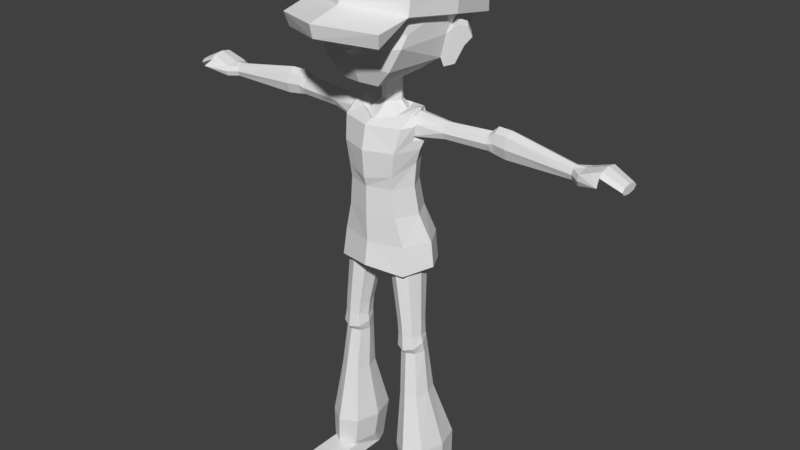 # Source: kid.blend  (saved by Blender 2.77.0; exported with 4.5.12 LTS)
import bpy
from mathutils import Matrix  # noqa: F401  (used for matrix-valued properties, if any)

bpy.ops.wm.read_factory_settings(use_empty=True)
scene = bpy.context.scene
scene.name = 'Scene'

# ---- collections
col_collection_1 = bpy.data.collections.new('Collection 1'); scene.collection.children.link(col_collection_1)

# ---- world
world_world = bpy.data.worlds.new('World'); scene.world = world_world
world_world.color = (0.05088, 0.05088, 0.05088)
world_world.use_sun_shadow = False
world_world.sun_shadow_jitter_overblur = 0.0
world_world.cycles.sampling_method = 'MANUAL'

# ---- meshes
me_sphere_001 = bpy.data.meshes.new('Sphere.001')
me_sphere_001.from_pydata([(0.0, 0.3237, 1.75), (0.0, 0.2806, 1.861), (0.1341, 0.2227, 1.873), (0.1841, 0.2481, 1.766), (0.0, 0.2016, 1.945), (0.07258, 0.1703, 1.951), (0.0, 0.3243, 1.63), (0.1897, 0.08306, 1.902), (0.0, 0.09884, 1.99), (0.1026, 0.09474, 1.967), (0.1897, 0.2425, 1.647), (0.2119, 0.06557, 1.804), (0.07258, 0.01914, 1.983), (0.1341, -0.05662, 1.931), (0.2197, 0.04495, 1.688), (0.0, -0.01217, 1.99), (0.0, -0.1145, 1.943), (0.1841, -0.1169, 1.842), (0.1897, -0.1417, 1.713), (0.0, -0.1925, 1.858), (0.0, -0.2231, 1.735), (0.0, -0.3422, 1.705), (0.1824, -0.261, 1.69), (0.0, 0.2797, 1.743), (0.0, 0.2413, 1.837), (0.1064, 0.1928, 1.847), (0.148, 0.2177, 1.757), (0.0, 0.1726, 1.908), (0.05672, 0.1471, 1.913), (0.0, 0.2801, 1.63), (0.1507, 0.07741, 1.874), (0.0, 0.08924, 1.944), (0.0804, 0.08615, 1.926), (0.1529, 0.2117, 1.646), (0.1651, 0.06346, 1.793), (0.05654, 0.02527, 1.938), (0.1061, -0.03847, 1.896), (0.1718, 0.04456, 1.685), (0.0, 0.0001595, 1.944), (0.0, -0.0867, 1.907), (0.148, -0.09061, 1.824), (0.1546, -0.1146, 1.694), (0.0, -0.1531, 1.837), (0.0, -0.1935, 1.701), (0.0, -0.3307, 1.66), (0.1721, -0.2495, 1.644), (0.05925, -0.03673, 1.354), (0.06384, 0.01208, 1.363), (0.03706, 0.01371, 1.389), (0.02621, -0.007338, 1.389), (0.06743, -0.044, 1.364), (0.04514, 0.04833, 1.363), (0.02621, 0.03476, 1.389), (0.0, -0.07675, 1.344), (0.02621, -0.007338, 1.481), (0.03706, 0.01371, 1.484), (0.0, -0.09177, 1.351), (0.07047, 0.01167, 1.375), (0.04983, 0.05169, 1.375), (0.0, 0.04348, 1.389), (0.02523, 0.03508, 1.484), (0.0, -0.01606, 1.389), (0.0, -0.01606, 1.48), (0.0, -0.1168, 1.338), (0.1087, -0.08067, 1.338), (0.0, 0.05044, 1.363), (0.0, 0.04348, 1.48), (0.0, -0.134, 1.26), (0.09743, -0.09832, 1.26), (0.07635, 0.0763, 1.338), (0.0, 0.05216, 1.375), (0.1336, -0.01459, 1.261), (0.08914, 0.06247, 1.262), (0.08552, -0.09463, 1.178), (0.1209, -0.01804, 1.213), (0.0, 0.07378, 1.338), (0.0, -0.1264, 1.164), (0.08552, 0.05854, 1.248), (0.08328, -0.08911, 1.133), (0.1178, -0.02223, 1.133), (0.08328, 0.04466, 1.133), (0.0, 0.05848, 1.262), (0.0, -0.1168, 1.133), (0.0, 0.05036, 1.133), (0.09216, -0.08767, 1.036), (0.0, -0.1183, 1.036), (0.1303, -0.01366, 1.036), (0.09216, 0.06035, 1.036), (0.0, 0.09101, 1.036), (0.1185, -0.08105, 0.9385), (0.1676, 0.004177, 0.9385), (0.1185, 0.08941, 0.9385), (0.0, -0.1164, 0.9385), (0.0, 0.1247, 0.9385), (0.0, -0.1289, 0.8565), (0.1268, -0.09096, 0.8391), (0.1794, 0.0007153, 0.8573), (0.1268, 0.09239, 0.8391), (0.0, 0.1304, 0.8565), (0.0, -0.05861, 0.8735), (0.08375, -0.07997, 0.8508), (0.08738, -0.08192, 0.8496), (0.08872, -0.08124, 0.8495), (0.1018, -0.07416, 0.8507), (0.1245, -0.06136, 0.8496), (0.128, -0.05028, 0.8525), (0.1384, -0.01281, 0.8625), (0.135, 0.0009287, 0.8641), (0.1241, 0.03849, 0.8551), (0.1154, 0.04299, 0.8551), (0.1027, 0.05035, 0.855), (0.05177, 0.04502, 0.8732), (0.06233, 0.04988, 0.869), (0.09632, -0.07733, 0.8501), (0.0412, -0.0449, 0.8735), (0.04748, -0.06112, 0.8651), (0.05549, -0.06498, 0.8621), (0.1389, -0.0109, 0.8626), (0.1356, -0.001081, 0.8639), (0.08621, 0.06028, 0.8589), (0.07815, 0.05707, 0.8623), (0.05035, 0.0443, 0.8735), (0.0, 0.06105, 0.8735), (0.0461, 0.04194, 0.8735), (0.0435, 0.03428, 0.8735), (0.03018, -0.009451, 0.8735), (0.03275, -0.01706, 0.8735), (0.1126, 0.02399, 0.6482), (0.1419, 0.00895, 0.6503), (0.08329, 0.00895, 0.6461), (0.1165, 0.02074, 0.5937), (0.1478, 0.004694, 0.5979), (0.08485, 0.004694, 0.5934), (0.154, -0.02736, 0.6512), (0.1494, 0.005752, 0.59), (0.1573, -0.03138, 0.603), (0.08436, 0.005752, 0.5853), (0.07117, -0.02736, 0.6453), (0.1206, 0.02748, 0.5361), (0.09033, 0.01358, 0.534), (0.07191, -0.03044, 0.5699), (0.07472, -0.03138, 0.5971), (0.1419, -0.06366, 0.6503), (0.1434, -0.06525, 0.6061), (0.164, -0.03044, 0.5765), (0.1508, 0.01358, 0.5383), (0.0778, -0.01998, 0.5331), (0.08329, -0.06366, 0.6461), (0.1319, 0.04603, 0.3776), (0.09745, 0.02669, 0.3752), (0.08319, -0.01998, 0.3742), (0.09033, -0.05354, 0.534), (0.08642, -0.06663, 0.5564), (0.08801, -0.06525, 0.6022), (0.1126, -0.0787, 0.6482), (0.1156, -0.07888, 0.6058), (0.1515, -0.06663, 0.561), (0.1633, -0.01998, 0.5392), (0.1663, 0.02669, 0.3801), (0.09745, -0.06666, 0.3752), (0.1473, 0.1288, 0.1616), (0.09117, 0.09309, 0.1576), (0.06792, 0.006858, 0.1559), (0.09117, -0.07937, 0.1576), (0.1319, -0.086, 0.3776), (0.1206, -0.06745, 0.5361), (0.1194, -0.08162, 0.5527), (0.1508, -0.05354, 0.5383), (0.1806, -0.01998, 0.3811), (0.2034, 0.09309, 0.1656), (0.1473, -0.1151, 0.1616), (0.1562, 0.1215, 0.05548), (0.1056, 0.08795, 0.05548), (0.08464, 0.006858, 0.05548), (0.1056, -0.07423, 0.05548), (0.1562, -0.1078, 0.05548), (0.2034, -0.07937, 0.1656), (0.1663, -0.06666, 0.3801), (0.2267, 0.006858, 0.1673), (0.2067, 0.08795, 0.05547), (0.2067, -0.07423, 0.05547), (0.1562, 0.1051, -0.0002829), (0.1143, 0.0878, -0.0002807), (0.09701, 0.04598, -0.0002798), (0.1064, -0.06643, 0.04264), (0.206, -0.06643, 0.04264), (0.2277, 0.006858, 0.05547), (0.198, 0.0878, -0.0002851), (0.2153, 0.04598, -0.000286), (0.09701, -0.1933, -0.0002798), (0.1064, -0.1933, 0.04264), (0.206, -0.1933, 0.04264), (0.2153, -0.1933, -0.000286), (0.0, 0.1256, 1.497), (0.0, 0.202, 1.548), (0.1178, 0.1532, 1.548), (0.06376, 0.09917, 1.497), (0.1618, 0.1893, 1.624), (0.1499, 0.07567, 1.548), (0.1424, 0.07067, 1.541), (0.1666, 0.03541, 1.548), (0.09017, 0.03541, 1.497), (0.0, 0.2531, 1.624), (0.1785, 0.08339, 1.624), (0.1628, 0.07567, 1.598), (0.1449, 0.07644, 1.524), (0.1711, 0.04567, 1.518), (0.1178, -0.1427, 1.536), (0.06376, -0.1296, 1.479), (0.1666, 0.202, 1.714), (0.193, 0.03541, 1.714), (0.1861, 0.03541, 1.624), (0.1813, 0.0796, 1.652), (0.197, 0.106, 1.593), (0.1894, 0.08474, 1.661), (0.1709, 0.09656, 1.533), (0.197, 0.06579, 1.527), (0.1903, 0.04723, 1.586), (0.1618, -0.1393, 1.615), (0.0, -0.1432, 1.483), (0.0, 0.271, 1.714), (0.1533, 0.1734, 1.783), (0.1776, 0.02015, 1.783), (0.1666, -0.1199, 1.651), (0.2156, 0.05397, 1.654), (0.2179, 0.1175, 1.621), (0.2232, 0.07519, 1.586), (0.0, -0.1678, 1.544), (0.04789, -0.1624, 1.587), (0.0, 0.2369, 1.783), (0.1079, 0.1307, 1.839), (0.1249, 0.0228, 1.839), (0.2376, 0.07463, 1.645), (0.2115, 0.1054, 1.652), (0.244, 0.08673, 1.614), (0.04276, -0.1463, 1.659), (0.0, 0.1753, 1.839), (0.1533, -0.1228, 1.773), (0.1079, -0.07777, 1.832), (0.0, -0.01045, 1.869), (0.0, -0.171, 1.569), (0.02943, -0.156, 1.66), (0.03934, -0.147, 1.78), (0.02768, -0.09485, 1.837), (0.03448, -0.1983, 1.604), (0.02708, -0.1497, 1.781), (0.01905, -0.09669, 1.837), (0.0, -0.2046, 1.593), (0.0, -0.1622, 1.661), (0.0, -0.1554, 1.783), (0.0, -0.1007, 1.839), (0.0, -0.2053, 1.606), (0.3923, 0.0608, 1.343), (0.6708, 0.027, 1.332), (0.6708, 0.02024, 1.315), (0.3923, 0.05134, 1.31), (0.3923, 0.05134, 1.375), (0.7029, 0.06187, 1.332), (0.3698, 0.0608, 1.337), (0.6708, 0.003931, 1.309), (0.3698, 0.05134, 1.36), (0.6708, 0.02024, 1.349), (0.7029, 0.0449, 1.315), (0.7029, 0.0449, 1.349), (0.3698, 0.05134, 1.314), (0.3923, 0.02849, 1.297), (0.3698, 0.02849, 1.369), (0.3923, 0.02849, 1.389), (0.7707, 0.05158, 1.36), (0.7707, 0.03762, 1.347), (0.7707, 0.03762, 1.374), (0.2205, 0.0422, 1.336), (0.2205, 0.0336, 1.315), (0.2205, 0.0336, 1.357), (0.6708, -0.01238, 1.315), (0.7029, 0.003931, 1.309), (0.2205, 0.01285, 1.365), (0.6708, 0.003931, 1.356), (0.7029, 0.003931, 1.356), (0.7707, 0.003931, 1.341), (0.8385, 0.04129, 1.332), (0.8385, 0.03035, 1.321), (0.7707, 0.003931, 1.38), (0.8385, 0.03035, 1.343), (0.3698, 0.02849, 1.305), (0.2205, 0.01285, 1.307), (0.3923, 0.005643, 1.31), (0.2205, -0.0079, 1.357), (0.3698, 0.005643, 1.36), (0.3923, 0.005643, 1.375), (0.7368, -0.0334, 1.331), (0.8385, 0.003931, 1.317), (0.7368, -0.0334, 1.362), (0.8385, 0.003931, 1.348), (0.3698, 0.005643, 1.314), (0.2205, -0.0079, 1.315), (0.6708, -0.01914, 1.332), (0.7029, -0.03704, 1.315), (0.2205, -0.0165, 1.336), (0.3698, -0.003821, 1.337), (0.6708, -0.01238, 1.349), (0.7029, -0.03704, 1.349), (0.7707, -0.02976, 1.347), (0.8385, -0.02248, 1.321), (0.7707, -0.02976, 1.374), (0.8385, -0.02248, 1.343), (0.3923, -0.003821, 1.343), (0.7707, -0.04372, 1.36), (0.7808, -0.0717, 1.342), (0.8385, -0.03343, 1.332), (0.7029, -0.04348, 1.332), (0.1019, -0.01917, 1.368), (0.09513, 0.02887, 1.372), (0.1054, 0.04031, 1.346), (0.1103, 0.03222, 1.305), (0.1135, -0.03603, 1.305), (0.1179, -0.03435, 1.346), (0.1275, -0.0008717, 1.3), (0.1031, 0.007282, 1.377), (0.1069, 0.0349, 1.382), (0.115, 0.04879, 1.343), (0.1146, -0.02288, 1.374), (0.1305, -0.04165, 1.341), (0.1176, 0.009174, 1.387), (0.1168, -0.02029, 1.37), (0.1322, -0.03673, 1.343), (0.1188, 0.008048, 1.38), (0.1098, 0.03096, 1.376), (0.1186, 0.04324, 1.344), (0.1203, 0.03469, 1.294), (0.1238, -0.03909, 1.293), (0.1386, -0.001043, 1.287), (0.4386, 0.04984, 1.306), (0.4386, 0.0244, 1.292), (0.4386, 0.06037, 1.341), (0.4386, 0.04984, 1.376), (0.4386, -0.001027, 1.306), (0.4386, 0.0244, 1.39), (0.4386, -0.001027, 1.376), (0.4386, -0.01156, 1.341), (0.3557, 0.04966, 1.314), (0.3557, 0.05904, 1.337), (0.3557, 0.02701, 1.369), (0.3557, 0.04966, 1.359), (0.3557, 0.02701, 1.305), (0.3557, 0.004359, 1.359), (0.3557, 0.004359, 1.314), (0.3557, -0.005022, 1.337)], [], [(3, 0, 1, 2), (1, 4, 5, 2), (4, 8, 5), (2, 5, 9, 7), (10, 6, 0, 3), (11, 3, 2, 7), (5, 8, 9), (7, 9, 12, 13), (10, 3, 11, 14), (9, 8, 12), (13, 12, 15, 16), (11, 17, 18, 14), (17, 11, 7, 13), (12, 8, 15), (13, 16, 19, 17), (17, 19, 20, 18), (18, 20, 21, 22), (25, 24, 23, 26), (25, 28, 27, 24), (28, 31, 27), (30, 32, 28, 25), (26, 23, 29, 33), (30, 25, 26, 34), (32, 31, 28), (36, 35, 32, 30), (37, 34, 26, 33), (35, 31, 32), (39, 38, 35, 36), (37, 41, 40, 34), (36, 30, 34, 40), (38, 31, 35), (40, 42, 39, 36), (41, 43, 42, 40), (45, 44, 43, 41), (1, 0, 23, 24), (4, 1, 24, 27), (8, 4, 27, 31), (0, 6, 29, 23), (16, 15, 38, 39), (15, 8, 31, 38), (19, 16, 39, 42), (20, 19, 42, 43), (21, 20, 43, 44), (6, 10, 33, 29), (10, 14, 37, 33), (14, 18, 41, 37), (22, 21, 44, 45), (18, 22, 45, 41), (47, 48, 49, 46), (46, 50, 57, 47), (47, 51, 52, 48), (46, 49, 61, 53), (54, 49, 48, 55), (57, 58, 51, 47), (52, 51, 65, 59), (55, 48, 52, 60), (53, 56, 50, 46), (61, 49, 54, 62), (63, 64, 50, 56), (51, 58, 70, 65), (52, 59, 66, 60), (68, 64, 63, 67), (58, 69, 75, 70), (68, 67, 76, 73), (71, 68, 73, 74), (74, 77, 72, 71), (69, 72, 81, 75), (73, 76, 82, 78), (74, 73, 78, 79), (77, 74, 79, 80), (81, 72, 77), (81, 77, 80, 83), (84, 78, 82, 85), (86, 79, 78, 84), (87, 80, 79, 86), (83, 80, 87, 88), (92, 89, 84, 85), (89, 90, 86, 84), (90, 91, 87, 86), (91, 93, 88, 87), (92, 94, 95, 89), (96, 90, 89, 95), (97, 91, 90, 96), (98, 93, 91, 97), (95, 94, 99, 100, 101, 102), (96, 95, 103, 104, 105, 106), (97, 96, 107, 108, 109, 110), (111, 98, 97, 112), (95, 102, 113, 103), (100, 99, 114, 115, 116), (96, 106, 117, 118, 107), (97, 110, 119, 120, 112), (121, 122, 98, 111), (122, 121, 123, 124, 125, 126, 114, 99), (127, 119, 110, 109), (108, 128, 127, 109), (119, 127, 129, 120), (128, 108, 107, 118), (130, 127, 128, 131), (130, 132, 129, 127), (129, 123, 121, 111, 112, 120), (117, 133, 128, 118), (131, 134, 130), (131, 128, 133, 135), (136, 132, 130), (123, 129, 137, 124), (133, 117, 106, 105), (131, 135, 144, 134), (136, 140, 141, 132), (141, 137, 129, 132), (124, 137, 125), (104, 142, 133, 105), (135, 133, 142, 143), (145, 138, 130, 134), (138, 139, 136, 130), (140, 136, 139, 146), (125, 137, 147, 126), (142, 104, 103, 113), (134, 144, 157, 145), (138, 145, 158, 148), (139, 138, 148, 149), (146, 139, 149, 150), (146, 151, 152, 140), (140, 152, 153, 141), (153, 147, 137, 141), (147, 115, 114, 126), (142, 113, 102, 101, 154), (143, 142, 154, 155), (156, 144, 135, 143), (150, 159, 151, 146), (147, 153, 155, 154), (115, 147, 154, 116), (154, 101, 100, 116), (143, 155, 166, 156), (144, 156, 167, 157), (145, 157, 168, 158), (148, 158, 169, 160), (149, 148, 160, 161), (150, 149, 161, 162), (159, 150, 162, 163), (159, 164, 165, 151), (151, 165, 166, 152), (152, 166, 155, 153), (163, 170, 164, 159), (156, 166, 165, 167), (157, 167, 177, 168), (158, 168, 178, 169), (160, 169, 179, 171), (161, 160, 171, 172), (162, 161, 172, 173), (163, 162, 173, 174), (170, 176, 177, 164), (174, 175, 170, 163), (175, 180, 176, 170), (167, 165, 164, 177), (168, 177, 176, 178), (169, 178, 186, 179), (171, 179, 187, 181), (172, 171, 181, 182), (173, 172, 182, 183), (174, 173, 183, 184), (175, 174, 184), (185, 180, 175), (180, 186, 178, 176), (184, 185, 175), (186, 180, 185, 188), (182, 181, 187, 188, 183), (184, 183, 189, 190), (185, 184, 190, 191), (188, 185, 191, 192), (188, 187, 179, 186), (183, 188, 192, 189), (189, 192, 191, 190), (193, 194, 195, 196), (66, 193, 196), (196, 195, 198, 199, 200, 201), (66, 196, 201, 60), (202, 197, 195, 194), (195, 197, 203, 204), (195, 204, 198), (204, 205, 199, 198), (199, 205, 206, 200), (200, 207, 208, 201), (201, 208, 54, 55), (197, 202, 220, 209), (197, 209, 210, 211, 212, 203), (212, 214, 233, 225, 213, 204, 203), (205, 204, 213, 215), (216, 206, 205, 215), (200, 206, 217), (200, 218, 207), (54, 208, 219, 62), (210, 209, 221, 222), (211, 210, 223), (211, 224, 214, 212), (226, 216, 215, 213), (206, 216, 226, 217), (200, 211, 218), (200, 217, 224, 211), (208, 207, 227, 219), (209, 220, 229, 221), (210, 222, 237, 223), (222, 221, 230, 231), (211, 223, 218), (224, 232, 233, 214), (234, 226, 213, 225), (217, 226, 234, 232, 224), (227, 207, 218, 228, 240), (228, 218, 223, 235), (221, 229, 236, 230), (237, 222, 231, 238), (231, 230, 239), (232, 234, 225, 233), (230, 236, 239), (235, 223, 237, 242), (242, 237, 238, 243), (238, 231, 239), (228, 244, 247, 240), (244, 228, 235, 241), (235, 242, 245, 241), (245, 242, 243, 246), (243, 238, 239), (249, 245, 246, 250), (246, 243, 239), (247, 244, 251), (251, 244, 241, 248), (248, 241, 245, 249), (250, 246, 239), (332, 334, 253, 254), (253, 257, 262, 254), (332, 333, 265, 255), (256, 252, 258, 260), (335, 334, 252, 256), (257, 253, 261, 263), (264, 258, 252, 255), (262, 257, 268, 269), (257, 263, 270, 268), (341, 258, 264, 340), (255, 265, 284, 264), (343, 260, 258, 341), (333, 336, 286, 265), (275, 259, 254, 262), (342, 266, 260, 343), (267, 256, 260, 266), (337, 335, 256, 267), (263, 261, 277, 278), (275, 262, 269, 279), (269, 268, 280, 281), (263, 278, 282, 270), (268, 270, 283, 280), (313, 271, 272, 314), (340, 264, 284, 344), (312, 273, 271, 313), (259, 275, 297, 274), (318, 276, 273, 312), (345, 288, 266, 342), (266, 288, 289, 267), (337, 338, 300, 277), (302, 290, 297, 275, 279), (279, 269, 281, 291), (293, 305, 309, 303, 291, 281, 280, 283), (301, 292, 304, 282, 278), (270, 282, 293, 283), (314, 272, 285, 317), (344, 284, 294, 346), (265, 286, 294, 284), (336, 339, 306, 286), (311, 287, 276, 318), (347, 299, 288, 345), (278, 277, 300, 301), (302, 279, 291, 303), (282, 304, 305, 293), (317, 285, 295, 315), (346, 294, 299, 347), (274, 297, 310, 296), (316, 298, 287, 311), (288, 299, 306, 289), (338, 339, 296, 300), (307, 290, 302), (297, 290, 308), (307, 302, 303, 309), (292, 307, 304), (292, 301, 308), (304, 307, 309, 305), (315, 295, 298, 316), (299, 294, 286, 306), (290, 307, 308), (310, 297, 308), (307, 292, 308), (301, 310, 308), (296, 310, 301, 300), (330, 315, 316, 325), (325, 316, 311, 324), (331, 317, 315, 330), (324, 311, 318, 326), (329, 314, 317, 331), (326, 318, 312, 327), (327, 312, 313, 328), (328, 313, 314, 329), (60, 201, 55), (69, 320, 72), (58, 319, 320, 69), (57, 323, 319, 58), (50, 321, 323, 57), (64, 322, 321, 50), (68, 322, 64), (320, 328, 329, 72), (319, 327, 328, 320), (323, 326, 327, 319), (72, 329, 331, 71), (321, 324, 326, 323), (71, 331, 330, 68), (322, 325, 324, 321), (68, 330, 325, 322), (289, 306, 339, 338), (274, 296, 339, 336), (267, 289, 338, 337), (277, 261, 335, 337), (259, 274, 336, 333), (261, 253, 334, 335), (254, 259, 333, 332), (255, 252, 334, 332), (295, 346, 347, 298), (298, 347, 345, 287), (285, 344, 346, 295), (287, 345, 342, 276), (272, 340, 344, 285), (276, 342, 343, 273), (273, 343, 341, 271), (271, 341, 340, 272)])
me_sphere_001.use_remesh_preserve_volume = False
me_sphere_001.use_remesh_preserve_attributes = False
me_sphere_001.use_mirror_vertex_groups = False
me_sphere_001.use_paint_bone_selection = False
me_sphere_001.use_paint_mask_vertex = True
me_sphere_001.update()
arm_armature = bpy.data.armatures.new('Armature')  # bones are not reproduced

# ---- objects
ob_armature = bpy.data.objects.new('Armature', arm_armature)
ob_sphere = bpy.data.objects.new('Sphere', me_sphere_001)

# ---- transforms, parenting, visibility, modifiers, constraints
ob_armature.location = (0.0, 0.0, 0.0)
ob_armature.show_in_front = True
ob_armature.lineart.crease_threshold = 0.0
ob_sphere.parent = ob_armature
ob_sphere.location = (0.0, 0.0, 0.0)
ob_sphere.lineart.crease_threshold = 0.0
_vg = ob_sphere.vertex_groups.new(name='abdomen')
for _i, _w in zip([67, 73, 74, 76, 78, 79, 80, 82, 83, 84, 85, 86, 87, 88, 89, 90, 91, 92, 93, 94, 98, 99], [0.002524, 0.05911, 0.03565, 0.0819, 0.1247, 0.1324, 0.1317, 0.1395, 0.12, 0.6203, 0.5978, 0.584, 0.5942, 0.5569, 0.09229, 0.02195, 0.05434, 0.1745, 0.1667, 0.08438, 0.07364, 0.0002931]): _vg.add([_i], _w, 'REPLACE')
_vg = ob_sphere.vertex_groups.new(name='torax')
for _i, _w in zip([46, 50, 51, 52, 53, 56, 58, 59, 63, 64, 65, 67, 68, 69, 70, 71, 72, 73, 74, 75, 76, 77, 78, 79, 80, 81, 82, 83, 84, 85, 86, 87, 88, 89, 92, 93, 94, 98, 311, 312, 313, 314, 315, 316, 317, 319, 320, 321, 322, 323, 324, 325, 326, 327, 328, 329, 330, 331], [0.09959, 0.1079, 0.1313, 0.01702, 0.4617, 0.5256, 0.1676, 0.05717, 0.6416, 0.2552, 0.2042, 0.8128, 0.7444, 0.2339, 0.2854, 0.6137, 0.7119, 0.8549, 0.7771, 0.6151, 0.8482, 0.7747, 0.8089, 0.7766, 0.7798, 0.8615, 0.7914, 0.805, 0.1727, 0.1987, 0.1675, 0.1657, 0.1928, 0.002972, 0.0562, 0.05709, 0.004287, 0.0001753, 0.03275, 0.01273, 0.07907, 0.2148, 0.2633, 0.09472, 0.2269, 0.06516, 0.1534, 0.07871, 0.1744, 0.03419, 0.0743, 0.1503, 0.02701, 0.05955, 0.1288, 0.3902, 0.4293, 0.393]): _vg.add([_i], _w, 'REPLACE')
_vg = ob_sphere.vertex_groups.new(name='cuello')
for _i, _w in zip([46, 47, 48, 49, 50, 51, 52, 53, 54, 55, 56, 57, 58, 59, 60, 61, 62, 63, 65, 66, 67, 69, 70, 75, 193, 194, 195, 196, 197, 198, 199, 200, 201, 202, 203, 204, 205, 206, 207, 208, 209, 210, 211, 212, 213, 214, 215, 216, 217, 218, 219, 220, 223, 224, 225, 226, 227, 228, 229, 232, 233, 234, 235, 240, 241, 244, 247, 248, 251, 319, 320, 327], [0.08992, 0.09045, 0.6506, 0.2861, 0.05682, 0.3093, 0.7782, 0.1878, 0.9425, 0.8635, 0.1421, 0.002754, 0.2178, 0.7763, 0.8219, 0.8945, 0.9677, 0.0961, 0.409, 0.8884, 0.01341, 0.06072, 0.3315, 0.1172, 0.2606, 0.1277, 0.1039, 0.2573, 0.05534, 0.1287, 0.1414, 0.1196, 0.3286, 0.07282, 0.06404, 0.08496, 0.1387, 0.1238, 0.1118, 0.2472, 0.01533, 0.005413, 0.06332, 0.05123, 0.08082, 0.05259, 0.1181, 0.1122, 0.09269, 0.05379, 0.2845, 0.04027, 0.02546, 0.05346, 0.06786, 0.08064, 0.1475, 0.07789, 0.009689, 0.0607, 0.06007, 0.06857, 0.01704, 0.1207, 0.0194, 0.07024, 0.08519, 0.02282, 0.07475, 0.02094, 0.002921, 0.000825]): _vg.add([_i], _w, 'REPLACE')
_vg = ob_sphere.vertex_groups.new(name='cabeza')
for _i, _w in zip([0, 1, 2, 3, 4, 5, 6, 7, 8, 9, 10, 11, 12, 13, 14, 15, 16, 17, 18, 19, 20, 21, 22, 23, 24, 25, 26, 27, 28, 29, 30, 31, 32, 33, 34, 35, 36, 37, 38, 39, 40, 41, 42, 43, 44, 45, 54, 55, 60, 62, 66, 193, 194, 195, 196, 197, 198, 199, 200, 201, 202, 203, 204, 205, 206, 207, 208, 209, 210, 211, 212, 213, 214, 215, 216, 217, 218, 219, 220, 221, 222, 223, 224, 225, 226, 227, 228, 229, 230, 231, 232, 233, 234, 235, 236, 237, 238, 239, 240, 241, 242, 243, 244, 245, 246, 247, 248, 249, 250, 251], [1.0, 1.0, 1.0, 1.0, 1.0, 1.0, 1.0, 1.0, 1.0, 1.0, 1.0, 1.0, 1.0, 1.0, 1.0, 1.0, 1.0, 1.0, 1.0, 1.0, 1.0, 1.0, 1.0, 1.0, 1.0, 1.0, 1.0, 1.0, 1.0, 1.0, 1.0, 1.0, 1.0, 1.0, 1.0, 1.0, 1.0, 1.0, 1.0, 1.0, 1.0, 1.0, 1.0, 1.0, 1.0, 1.0, 0.04415, 0.1237, 0.1631, 0.00694, 0.09419, 0.7346, 0.8699, 0.8943, 0.7382, 0.9437, 0.8694, 0.8565, 0.8786, 0.6667, 0.9259, 0.935, 0.9137, 0.8592, 0.8744, 0.8871, 0.7505, 0.9668, 0.9719, 0.9358, 0.948, 0.918, 0.9466, 0.8802, 0.8862, 0.906, 0.9457, 0.714, 0.9541, 0.9786, 0.985, 0.9619, 0.9457, 0.9311, 0.9182, 0.8515, 0.9215, 0.9696, 0.9866, 0.9923, 0.9384, 0.939, 0.9304, 0.9662, 0.9814, 0.9857, 0.9926, 0.9998, 0.8785, 0.965, 0.9892, 0.9953, 0.9292, 0.9892, 0.9953, 0.9142, 0.9633, 0.989, 0.995, 0.9247]): _vg.add([_i], _w, 'REPLACE')
_vg = ob_sphere.vertex_groups.new(name='hombro_L')
for _i, _w in zip([46, 47, 48, 49, 50, 51, 52, 53, 56, 57, 58, 59, 61, 63, 64, 65, 67, 68, 69, 70, 71, 72, 73, 74, 75, 76, 77, 79, 80, 81, 272, 276, 285, 295, 298, 311, 312, 313, 314, 315, 316, 317, 318, 319, 320, 321, 322, 323, 324, 325, 326, 327, 328, 329, 330, 331], [0.7999, 0.8798, 0.3215, 0.7017, 0.8211, 0.4684, 0.1547, 0.3359, 0.3151, 0.9519, 0.5408, 0.1082, 0.0937, 0.2419, 0.6839, 0.2033, 0.1151, 0.2035, 0.6616, 0.2363, 0.2981, 0.223, 0.05672, 0.1356, 0.209, 0.01584, 0.161, 0.01417, 0.009254, 0.07906, 0.004194, 0.02625, 0.0162, 0.02118, 0.0132, 0.9157, 0.9451, 0.8189, 0.6682, 0.6329, 0.7843, 0.5911, 0.9663, 0.8629, 0.7478, 0.8602, 0.7276, 0.9099, 0.8661, 0.747, 0.9166, 0.8789, 0.772, 0.5051, 0.4825, 0.4742]): _vg.add([_i], _w, 'REPLACE')
_vg = ob_sphere.vertex_groups.new(name='antebrazo_L')
for _i, _w in zip([51, 58, 64, 69, 71, 72, 74, 252, 255, 256, 258, 260, 264, 265, 266, 267, 271, 272, 273, 276, 284, 285, 286, 287, 288, 289, 294, 295, 298, 299, 306, 311, 313, 314, 315, 316, 317, 319, 320, 321, 322, 323, 324, 325, 326, 327, 328, 329, 330, 331, 340, 341, 342, 343, 344, 345, 346, 347], [0.05048, 0.02399, 0.0102, 0.002472, 0.4, 0.0003209, 0.2, 0.137, 0.1828, 0.0844, 0.5392, 0.4936, 0.5392, 0.1697, 0.163, 0.01013, 0.9704, 0.9585, 0.9789, 0.9577, 0.4635, 0.9496, 0.1657, 0.9733, 0.2898, 0.05116, 0.4793, 0.9488, 0.9594, 0.6347, 0.1244, 0.01947, 0.08767, 0.1006, 0.08888, 0.1106, 0.1679, 0.009607, 0.06331, 0.02324, 0.07894, 0.005575, 0.02937, 0.08517, 0.005226, 0.01182, 0.07047, 0.4, 0.4, 0.4, 0.8436, 0.8803, 0.9581, 0.9326, 0.8258, 0.9102, 0.8452, 0.8929]): _vg.add([_i], _w, 'REPLACE')
_vg = ob_sphere.vertex_groups.new(name='brazo_L')
for _i, _w in zip([252, 253, 254, 255, 256, 257, 258, 259, 260, 261, 262, 263, 264, 265, 266, 267, 269, 274, 275, 277, 278, 279, 284, 286, 288, 289, 290, 292, 294, 296, 297, 299, 300, 301, 306, 310, 332, 333, 334, 335, 336, 337, 338, 339, 340, 341, 342, 343, 344, 345, 346, 347], [0.8628, 0.9682, 0.9619, 0.8169, 0.9156, 0.138, 0.4606, 0.9612, 0.5063, 0.9763, 0.1767, 0.1777, 0.4603, 0.8299, 0.837, 0.9699, 0.004563, 0.9612, 0.1216, 0.9821, 0.07082, 0.002704, 0.5357, 0.8339, 0.7101, 0.9488, 0.05394, 0.02374, 0.5198, 0.9723, 0.1428, 0.3647, 0.979, 0.1316, 0.8755, 0.126, 0.9831, 0.9825, 0.9902, 0.9946, 0.986, 0.9971, 0.9965, 0.9928, 0.1552, 0.119, 0.03338, 0.06722, 0.1726, 0.08927, 0.153, 0.1058]): _vg.add([_i], _w, 'REPLACE')
_vg = ob_sphere.vertex_groups.new(name='mano_L')
for _i, _w in zip([253, 254, 257, 259, 262, 263, 268, 269, 270, 274, 275, 278, 279, 280, 281, 282, 283, 290, 291, 292, 293, 296, 297, 301, 302, 303, 304, 305, 307, 308, 309, 310], [0.01345, 0.02589, 0.862, 0.02743, 0.8233, 0.8223, 0.9764, 0.9727, 0.98, 0.02738, 0.8783, 0.9292, 0.9736, 0.9972, 0.9981, 0.9913, 0.9979, 0.9461, 0.9992, 0.9631, 0.9992, 0.005328, 0.8572, 0.8684, 0.9826, 0.9991, 0.99, 0.9992, 0.9873, 1.0, 0.9988, 0.874]): _vg.add([_i], _w, 'REPLACE')
_vg = ob_sphere.vertex_groups.new(name='hombro_R')
for _i, _w in zip([51, 58, 59, 65, 70, 75], [0.02018, 0.01348, 0.03288, 0.1609, 0.1222, 0.02595]): _vg.add([_i], _w, 'REPLACE')
_vg = ob_sphere.vertex_groups.new(name='antebrazo_R')
_vg = ob_sphere.vertex_groups.new(name='brazo_R')
_vg = ob_sphere.vertex_groups.new(name='mano_R')
_vg = ob_sphere.vertex_groups.new(name='cadera_L')
for _i, _w in zip([84, 85, 86, 87, 88, 89, 90, 91, 92, 93, 94, 95, 96, 97, 98, 99, 100, 101, 102, 103, 104, 105, 106, 107, 108, 109, 110, 111, 112, 113, 114, 115, 116, 117, 118, 119, 120, 121, 122, 123, 124, 125, 126], [0.01639, 0.01435, 0.08179, 0.09315, 0.0587, 0.08672, 0.4328, 0.4347, 0.1244, 0.1535, 0.325, 0.2524, 0.1935, 0.3456, 0.2191, 0.4973, 0.2085, 0.2004, 0.1984, 0.1613, 0.117, 0.1041, 0.04468, 0.03812, 0.1005, 0.1093, 0.1283, 0.1746, 0.1756, 0.1737, 0.4848, 0.3513, 0.3137, 0.04193, 0.03823, 0.167, 0.1721, 0.1855, 0.3941, 0.1982, 0.2276, 0.4724, 0.4707]): _vg.add([_i], _w, 'REPLACE')
_vg = ob_sphere.vertex_groups.new(name='femur_L')
for _i, _w in zip([78, 79, 80, 84, 85, 86, 87, 88, 89, 90, 91, 92, 93, 94, 95, 96, 97, 98, 99, 100, 101, 102, 103, 104, 105, 106, 107, 108, 109, 110, 111, 112, 113, 114, 115, 116, 117, 118, 119, 120, 121, 122, 123, 124, 125, 126, 127, 128, 129, 130, 131, 132, 133, 134, 135, 136, 137, 138, 139, 140, 141, 142, 143, 144, 145, 146, 147, 151, 152, 153, 154, 155, 156, 157, 165, 166, 167], [0.002185, 0.01088, 0.0005906, 0.1385, 0.07729, 0.1454, 0.1133, 0.07405, 0.7573, 0.5158, 0.4652, 0.2388, 0.1953, 0.3689, 0.7163, 0.7783, 0.6015, 0.3204, 0.4129, 0.7466, 0.7547, 0.7604, 0.8082, 0.8649, 0.8805, 0.9448, 0.9485, 0.8827, 0.8716, 0.8482, 0.784, 0.7854, 0.7921, 0.4868, 0.6111, 0.6464, 0.9464, 0.9485, 0.801, 0.7935, 0.7736, 0.4655, 0.7608, 0.7304, 0.4765, 0.4835, 0.9837, 0.987, 0.9838, 0.8473, 0.874, 0.8699, 0.9927, 0.8142, 0.9286, 0.8141, 0.9858, 0.1174, 0.1175, 0.739, 0.9158, 0.9946, 0.9433, 0.7412, 0.1123, 0.1057, 0.9918, 0.06623, 0.5036, 0.9351, 0.9952, 0.957, 0.5011, 0.09411, 0.04501, 0.6832, 0.05329]): _vg.add([_i], _w, 'REPLACE')
_vg = ob_sphere.vertex_groups.new(name='pierna_L')
for _i, _w in zip([130, 131, 132, 134, 135, 136, 138, 139, 140, 141, 143, 144, 145, 146, 148, 149, 150, 151, 152, 153, 155, 156, 157, 158, 159, 160, 161, 162, 163, 164, 165, 166, 167, 168, 169, 170, 171, 172, 173, 174, 175, 176, 177, 178, 179, 180, 181, 182, 183, 184, 185, 186, 187, 188], [0.1518, 0.1253, 0.129, 0.1853, 0.07107, 0.1851, 0.8825, 0.8823, 0.2606, 0.08292, 0.05652, 0.2587, 0.8876, 0.8942, 0.9956, 0.996, 0.9976, 0.9337, 0.4963, 0.0643, 0.03547, 0.4989, 0.9058, 0.996, 0.9977, 0.9714, 0.9748, 0.9783, 0.9347, 0.9976, 0.9525, 0.3168, 0.9467, 0.9973, 0.9722, 0.9256, 0.8587, 0.8627, 0.8355, 0.2549, 0.3696, 0.9365, 0.9978, 0.9714, 0.8461, 0.3417, 0.6024, 0.5886, 0.5243, 0.1257, 0.2168, 0.7848, 0.5946, 0.526]): _vg.add([_i], _w, 'REPLACE')
_vg = ob_sphere.vertex_groups.new(name='pie_L')
for _i, _w in zip([160, 163, 169, 170, 171, 172, 173, 174, 175, 176, 178, 179, 180, 181, 182, 183, 184, 185, 186, 187, 188, 189, 190, 191, 192], [0.006793, 0.06522, 0.005175, 0.07431, 0.1413, 0.1372, 0.1645, 0.7451, 0.6304, 0.06347, 0.006879, 0.1538, 0.6583, 0.3976, 0.4114, 0.4757, 0.8743, 0.7832, 0.2152, 0.4054, 0.474, 0.9988, 0.9935, 0.9958, 0.9824]): _vg.add([_i], _w, 'REPLACE')
_vg = ob_sphere.vertex_groups.new(name='cadera_R')
for _i, _w in zip([84, 85, 87, 88, 89, 91, 92, 93, 94, 97, 98, 99, 111, 112, 121, 122, 123, 124, 125, 126], [0.009076, 0.08804, 0.002837, 0.1113, 0.02251, 0.00872, 0.4044, 0.4255, 0.1937, 0.01013, 0.3608, 0.05625, 0.01282, 0.007248, 0.01194, 0.1101, 0.01171, 0.01294, 0.02306, 0.01377]): _vg.add([_i], _w, 'REPLACE')
_vg = ob_sphere.vertex_groups.new(name='femur_R')
_vg = ob_sphere.vertex_groups.new(name='pierna_R')
_vg = ob_sphere.vertex_groups.new(name='pie_R')
_m = ob_sphere.modifiers.new('Mirror', 'MIRROR')
_m = ob_sphere.modifiers.new('Armature', 'ARMATURE')
_m.object = ob_armature

# ---- collection membership
col_collection_1.objects.link(ob_armature)
col_collection_1.objects.link(ob_sphere)

# ---- scene / render settings (as saved in the file)
scene.frame_start = 1; scene.frame_end = 20; scene.frame_set(0)
scene.render.engine = 'BLENDER_EEVEE_NEXT'
scene.render.resolution_percentage = 50
scene.render.dither_intensity = 0.0
scene.cycles.use_denoising = False
scene.cycles.samples = 128
scene.cycles.sampling_pattern = 'TABULATED_SOBOL'
scene.cycles.light_sampling_threshold = 0.0
scene.cycles.use_adaptive_sampling = False
scene.cycles.use_light_tree = False
scene.cycles.blur_glossy = 0.0
scene.cycles.sample_clamp_indirect = 0.0
scene.view_settings.view_transform = 'Standard'
bpy.context.view_layer.update()

# ---- added for rendering (the .blend has no active camera and no usable light): camera, sun
cam_auto = bpy.data.cameras.new('AutoCamera')
cam_auto.lens = 50.0
cam_auto.sensor_width = 36.0
cam_auto.clip_end = 1000.0
ob_auto_camera = bpy.data.objects.new('AutoCamera', cam_auto)
scene.collection.objects.link(ob_auto_camera)
ob_auto_camera.location = (2.09316, -2.46342, 2.60536)
ob_auto_camera.rotation_euler = (1.09748, -7.21219e-08, 0.694738)
scene.camera = ob_auto_camera
light_auto_sun = bpy.data.lights.new('AutoSun', 'SUN')
light_auto_sun.energy = 3.0
light_auto_sun.angle = 0.0523599
ob_auto_sun = bpy.data.objects.new('AutoSun', light_auto_sun)
scene.collection.objects.link(ob_auto_sun)
ob_auto_sun.rotation_euler = (0.872665, 0.174533, 0.523599)
bpy.context.view_layer.update()
